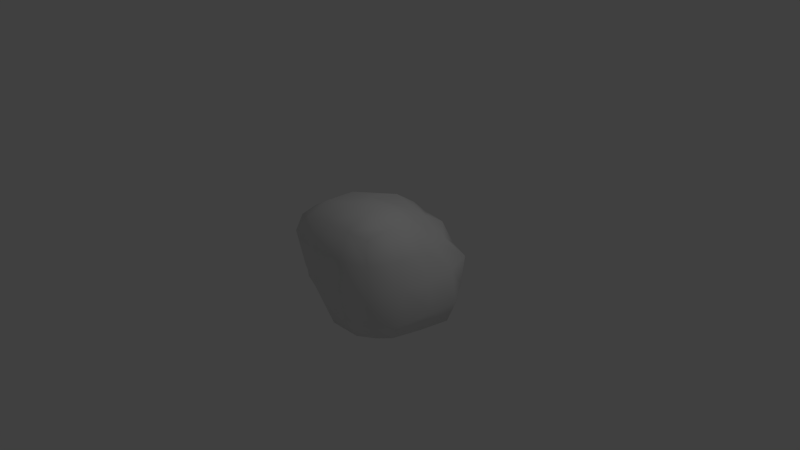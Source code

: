 # Source: rock.blend  (saved by Blender 2.69.0; exported with 4.5.12 LTS)
import bpy
from mathutils import Matrix  # noqa: F401  (used for matrix-valued properties, if any)

bpy.ops.wm.read_factory_settings(use_empty=True)
scene = bpy.context.scene
scene.name = 'Scene'

# ---- collections
col_collection_1 = bpy.data.collections.new('Collection 1'); scene.collection.children.link(col_collection_1)

# ---- materials (node trees are filled in below, after node groups)
mat_material = bpy.data.materials.new('Material')
mat_material.alpha_threshold = 0.0
mat_material.use_transparent_shadow = False
mat_material.roughness = 0.5
mat_material.line_color = (0.0, 0.0, 0.0, 1.0)

# ---- material node trees

# ---- world
world_world = bpy.data.worlds.new('World'); scene.world = world_world
world_world.color = (0.05088, 0.05088, 0.05088)
world_world.use_sun_shadow = False
world_world.sun_shadow_jitter_overblur = 0.0
world_world.cycles.sampling_method = 'MANUAL'
world_world.cycles.sample_map_resolution = 256

# ---- cameras
cam_camera = bpy.data.cameras.new('Camera')
cam_camera.clip_end = 100.0
cam_camera.lens = 35.0
cam_camera.sensor_width = 32.0
cam_camera.sensor_height = 18.0
cam_camera.ortho_scale = 7.314
cam_camera.dof.focus_distance = 0.0
cam_camera.dof.aperture_fstop = 128.0

# ---- lights
light_lamp = bpy.data.lights.new('Lamp', 'POINT')
light_lamp.transmission_factor = 0.0
light_lamp.cutoff_distance = 30.0
light_lamp.energy = 100.0
light_lamp.shadow_buffer_clip_start = 1.001
light_lamp.shadow_soft_size = 0.1
light_lamp.shadow_maximum_resolution = 0.006
light_lamp.use_absolute_resolution = True
light_lamp.cycles.use_multiple_importance_sampling = False

# ---- meshes
me_cube = bpy.data.meshes.new('Cube')
me_cube.from_pydata([(0.7569, 0.7235, -0.7145), (0.7431, -0.6455, -0.6365), (-0.4534, -0.5133, -0.463), (-0.4503, 0.4947, -0.5088), (0.5629, 0.4728, 0.4424), (0.7632, -0.7495, 0.7392), (-0.5917, -0.6521, 0.5883), (-0.3963, 0.425, 0.4401), (0.8466, -0.003763, -0.7636), (0.05032, 0.7469, -0.7293), (0.8528, 0.8076, -0.006382), (0.0487, -0.7402, -0.6845), (0.8244, -0.7989, 0.02035), (-0.5589, -0.002491, -0.5748), (-0.6008, -0.651, 0.01894), (-0.5466, 0.5733, -0.03233), (0.768, -0.01394, 0.7093), (0.1211, 0.5967, 0.5896), (0.0458, -0.7784, 0.7451), (-0.6022, -0.06226, 0.615), (0.04005, -0.001297, -0.9155), (0.07892, -0.0501, 0.8333), (1.008, -0.006836, -0.005822), (0.02813, -0.9816, 0.01364), (-0.8553, -0.03812, -0.02164), (0.07853, 0.9279, -0.01727), (0.8044, -0.4342, -0.703), (-0.2922, 0.6244, -0.6261), (0.6662, 0.6031, 0.2723), (-0.251, -0.589, -0.5384), (0.8165, -0.8042, 0.4512), (-0.5108, 0.2921, -0.5564), (-0.6642, -0.7138, 0.3578), (-0.4905, 0.519, 0.2645), (0.8348, -0.4564, 0.8061), (-0.1812, 0.4958, 0.5059), (-0.3476, -0.7215, 0.6715), (-0.5175, 0.2569, 0.5422), (0.8707, 0.4669, -0.8199), (0.4885, 0.8077, -0.788), (0.8117, 0.7732, -0.4194), (0.4684, -0.7239, -0.6939), (0.8156, -0.7359, -0.4202), (-0.5341, -0.315, -0.5432), (-0.5692, -0.6291, -0.3019), (-0.5031, 0.5346, -0.3176), (0.6344, 0.2693, 0.5334), (0.3821, 0.5386, 0.5136), (0.4698, -0.7972, 0.7761), (-0.6212, -0.4109, 0.6256), (-0.3109, 0.007584, -0.766), (0.4875, -0.007905, -0.9083), (0.04017, 0.4303, -0.9005), (0.045, -0.3899, -0.8044), (0.06091, -0.4491, 0.9065), (0.1032, 0.3263, 0.7763), (0.4565, -0.02982, 0.8369), (-0.3073, -0.05565, 0.7991), (1.018, -0.4396, 0.0567), (0.9785, 0.4322, -0.01892), (1.037, 0.00188, -0.4376), (0.9242, -0.02923, 0.3864), (-0.3346, -0.8364, 0.02677), (0.4679, -0.9662, 0.01782), (0.05349, -0.8545, -0.3496), (0.03163, -0.9537, 0.4254), (-0.7943, 0.3433, -0.03195), (-0.835, -0.4243, -0.006899), (-0.8147, -0.02195, -0.3842), (-0.7855, -0.05404, 0.3371), (-0.2606, 0.7486, -0.02448), (0.5014, 0.9594, -0.01108), (0.09157, 0.8422, 0.3618), (0.0692, 0.8917, -0.3981), (-0.2917, -0.3407, -0.6968), (-0.3348, -0.4271, 0.7975), (0.987, -0.436, 0.4493), (-0.3793, -0.8736, 0.39), (-0.7106, 0.2993, 0.305), (-0.2711, 0.7265, -0.3518), (-0.3617, 0.3878, -0.8084), (0.5143, 0.4876, -0.9938), (0.4629, -0.411, -0.8124), (0.4917, -0.4622, 0.9292), (0.3965, 0.2796, 0.6692), (-0.2267, 0.2595, 0.6614), (0.9794, -0.4624, -0.4464), (1.027, 0.4687, -0.4655), (0.8043, 0.331, 0.3042), (-0.2873, -0.7432, -0.2952), (0.4606, -0.8949, -0.3931), (0.4707, -0.9493, 0.4478), (-0.6665, 0.293, -0.3298), (-0.7176, -0.373, -0.3296), (-0.7799, -0.4246, 0.3532), (-0.2075, 0.6537, 0.2805), (0.4446, 0.8007, 0.3486), (0.5091, 0.9867, -0.4622)], [], [(74, 29, 2, 43), (75, 49, 6, 36), (76, 34, 5, 30), (77, 36, 6, 32), (78, 37, 7, 33), (79, 27, 3, 45), (80, 50, 13, 31), (81, 51, 20, 52), (82, 41, 11, 53), (83, 54, 18, 48), (84, 55, 21, 56), (85, 37, 19, 57), (86, 58, 12, 42), (87, 59, 22, 60), (88, 46, 16, 61), (89, 62, 14, 44), (90, 63, 23, 64), (91, 48, 18, 65), (92, 66, 15, 45), (93, 67, 24, 68), (94, 49, 19, 69), (95, 70, 15, 33), (96, 71, 25, 72), (97, 39, 9, 73), (50, 74, 43, 13), (20, 53, 74, 50), (53, 11, 29, 74), (54, 75, 36, 18), (21, 57, 75, 54), (57, 19, 49, 75), (58, 76, 30, 12), (22, 61, 76, 58), (61, 16, 34, 76), (62, 77, 32, 14), (23, 65, 77, 62), (65, 18, 36, 77), (66, 78, 33, 15), (24, 69, 78, 66), (69, 19, 37, 78), (70, 79, 45, 15), (25, 73, 79, 70), (73, 9, 27, 79), (27, 80, 31, 3), (9, 52, 80, 27), (52, 20, 50, 80), (39, 81, 52, 9), (0, 38, 81, 39), (38, 8, 51, 81), (51, 82, 53, 20), (8, 26, 82, 51), (26, 1, 41, 82), (34, 83, 48, 5), (16, 56, 83, 34), (56, 21, 54, 83), (46, 84, 56, 16), (4, 47, 84, 46), (47, 17, 55, 84), (55, 85, 57, 21), (17, 35, 85, 55), (35, 7, 37, 85), (26, 86, 42, 1), (8, 60, 86, 26), (60, 22, 58, 86), (38, 87, 60, 8), (0, 40, 87, 38), (40, 10, 59, 87), (59, 88, 61, 22), (10, 28, 88, 59), (28, 4, 46, 88), (29, 89, 44, 2), (11, 64, 89, 29), (64, 23, 62, 89), (41, 90, 64, 11), (1, 42, 90, 41), (42, 12, 63, 90), (63, 91, 65, 23), (12, 30, 91, 63), (30, 5, 48, 91), (31, 92, 45, 3), (13, 68, 92, 31), (68, 24, 66, 92), (43, 93, 68, 13), (2, 44, 93, 43), (44, 14, 67, 93), (67, 94, 69, 24), (14, 32, 94, 67), (32, 6, 49, 94), (35, 95, 33, 7), (17, 72, 95, 35), (72, 25, 70, 95), (47, 96, 72, 17), (4, 28, 96, 47), (28, 10, 71, 96), (71, 97, 73, 25), (10, 40, 97, 71), (40, 0, 39, 97)])
me_cube.polygons.foreach_set('use_smooth', [True] * 96)
_uv = me_cube.uv_layers.new(name='UVMap')
_uv.uv.foreach_set('vector', [0.12, 0.6215, 0.1212, 0.6853, 0.07507, 0.6681, 0.06212, 0.6185, 0.8151, 0.4413, 0.8093, 0.4937, 0.7545, 0.4935, 0.7454, 0.4611, 0.6201, 0.0, 0.7032, 0.02514, 0.6785, 0.05486, 0.6108, 0.05295, 0.6353, 0.3228, 0.7028, 0.302, 0.6957, 0.3556, 0.6447, 0.3803, 0.0, 0.2348, 0.03774, 0.2102, 0.05869, 0.2584, 0.03826, 0.291, 0.8676, 0.1852, 0.9336, 0.1781, 0.928, 0.23, 0.887, 0.2509, 0.1191, 0.4537, 0.1231, 0.5408, 0.06253, 0.5475, 0.07787, 0.4846, 0.3226, 0.4413, 0.3062, 0.5543, 0.2057, 0.5427, 0.2126, 0.4484, 0.2916, 0.6475, 0.2848, 0.7226, 0.1897, 0.7175, 0.1976, 0.6341, 0.2849, 0.06218, 0.1903, 0.05203, 0.2085, 0.0, 0.3017, 0.007982, 0.2336, 0.2345, 0.1637, 0.2235, 0.176, 0.1407, 0.2578, 0.1577, 0.09802, 0.2095, 0.03774, 0.2102, 0.03336, 0.1355, 0.09247, 0.1294, 0.4215, 0.0266, 0.5322, 0.003609, 0.5157, 0.06243, 0.4214, 0.07351, 0.6252, 0.6184, 0.5299, 0.5972, 0.556, 0.5261, 0.6497, 0.5455, 0.331, 0.294, 0.2903, 0.2537, 0.329, 0.1839, 0.3734, 0.2171, 0.4864, 0.3152, 0.5552, 0.321, 0.5704, 0.3727, 0.4994, 0.3733, 0.4329, 0.1581, 0.5203, 0.1485, 0.5338, 0.2468, 0.4581, 0.2456, 0.6158, 0.1357, 0.6947, 0.121, 0.7032, 0.2151, 0.6257, 0.234, 0.9192, 0.305, 0.8578, 0.3472, 0.8271, 0.2774, 0.887, 0.2509, 0.7914, 0.7097, 0.7861, 0.643, 0.8723, 0.6585, 0.8673, 0.7367, 0.7963, 0.5611, 0.8093, 0.4937, 0.8878, 0.5053, 0.8792, 0.5757, 0.7472, 0.2298, 0.7996, 0.2065, 0.8271, 0.2774, 0.772, 0.2954, 0.2267, 0.3727, 0.2415, 0.4413, 0.1504, 0.4208, 0.1467, 0.3676, 0.8415, 0.003506, 0.926, 0.0, 0.9323, 0.09321, 0.8504, 0.1009, 0.1231, 0.5408, 0.12, 0.6215, 0.06212, 0.6185, 0.06253, 0.5475, 0.2057, 0.5427, 0.1976, 0.6341, 0.12, 0.6215, 0.1231, 0.5408, 0.1976, 0.6341, 0.1897, 0.7175, 0.1212, 0.6853, 0.12, 0.6215, 0.1903, 0.05203, 0.1055, 0.05316, 0.1213, 0.004939, 0.2085, 0.0, 0.176, 0.1407, 0.09247, 0.1294, 0.1055, 0.05316, 0.1903, 0.05203, 0.8993, 0.4504, 0.8878, 0.5053, 0.8093, 0.4937, 0.8151, 0.4413, 0.5322, 0.003609, 0.6201, 0.0, 0.6108, 0.05295, 0.5157, 0.06243, 0.556, 0.5261, 0.4713, 0.5157, 0.4849, 0.4413, 0.5708, 0.4564, 0.4713, 0.5157, 0.3985, 0.5264, 0.407, 0.4442, 0.4849, 0.4413, 0.5552, 0.321, 0.6353, 0.3228, 0.6447, 0.3803, 0.5704, 0.3727, 0.5338, 0.2468, 0.6257, 0.234, 0.6353, 0.3228, 0.5552, 0.321, 0.6257, 0.234, 0.7032, 0.2151, 0.7028, 0.302, 0.6353, 0.3228, 0.8578, 0.3472, 0.7929, 0.3621, 0.772, 0.2954, 0.8271, 0.2774, 0.8723, 0.6585, 0.8792, 0.5757, 0.9592, 0.5894, 0.959, 0.6689, 0.8792, 0.5757, 0.8878, 0.5053, 0.9592, 0.5264, 0.9592, 0.5894, 0.7996, 0.2065, 0.8676, 0.1852, 0.887, 0.2509, 0.8271, 0.2774, 0.7703, 0.1252, 0.8504, 0.1009, 0.8676, 0.1852, 0.7996, 0.2065, 0.8504, 0.1009, 0.9323, 0.09321, 0.9336, 0.1781, 0.8676, 0.1852, 0.9336, 0.1781, 0.9967, 0.2008, 0.9604, 0.2581, 0.928, 0.23, 0.9323, 0.09321, 1.0, 0.1136, 0.9967, 0.2008, 0.9336, 0.1781, 0.2126, 0.4484, 0.2057, 0.5427, 0.1231, 0.5408, 0.1191, 0.4537, 0.926, 0.0, 1.0, 0.01131, 1.0, 0.1136, 0.9323, 0.09321, 0.6598, 0.7136, 0.7007, 0.6623, 0.7334, 0.7326, 0.6675, 0.7737, 0.3985, 0.4627, 0.3838, 0.5687, 0.3062, 0.5543, 0.3226, 0.4413, 0.3062, 0.5543, 0.2916, 0.6475, 0.1976, 0.6341, 0.2057, 0.5427, 0.3838, 0.5687, 0.3656, 0.6657, 0.2916, 0.6475, 0.3062, 0.5543, 0.3656, 0.6657, 0.3467, 0.7144, 0.2848, 0.7226, 0.2916, 0.6475, 0.3635, 0.08706, 0.2849, 0.06218, 0.3017, 0.007982, 0.3647, 0.03141, 0.329, 0.1839, 0.2578, 0.1577, 0.2849, 0.06218, 0.3635, 0.08706, 0.2578, 0.1577, 0.176, 0.1407, 0.1903, 0.05203, 0.2849, 0.06218, 0.2903, 0.2537, 0.2336, 0.2345, 0.2578, 0.1577, 0.329, 0.1839, 0.2668, 0.3012, 0.2217, 0.3015, 0.2336, 0.2345, 0.2903, 0.2537, 0.2217, 0.3015, 0.1592, 0.297, 0.1637, 0.2235, 0.2336, 0.2345, 0.1637, 0.2235, 0.09802, 0.2095, 0.09247, 0.1294, 0.176, 0.1407, 0.1592, 0.297, 0.1004, 0.2739, 0.09802, 0.2095, 0.1637, 0.2235, 0.1004, 0.2739, 0.05869, 0.2584, 0.03774, 0.2102, 0.09802, 0.2095, 0.3656, 0.6657, 0.3985, 0.689, 0.3563, 0.747, 0.3467, 0.7144, 0.7189, 0.5928, 0.6497, 0.5455, 0.6813, 0.4859, 0.7334, 0.5321, 0.6497, 0.5455, 0.556, 0.5261, 0.5708, 0.4564, 0.6813, 0.4859, 0.7007, 0.6623, 0.6252, 0.6184, 0.6497, 0.5455, 0.7189, 0.5928, 0.6598, 0.7136, 0.593, 0.6965, 0.6252, 0.6184, 0.7007, 0.6623, 0.593, 0.6965, 0.5014, 0.6732, 0.5299, 0.5972, 0.6252, 0.6184, 0.5299, 0.5972, 0.4644, 0.5934, 0.4713, 0.5157, 0.556, 0.5261, 0.3263, 0.4223, 0.2877, 0.3476, 0.331, 0.294, 0.3734, 0.3515, 0.2877, 0.3476, 0.2668, 0.3012, 0.2903, 0.2537, 0.331, 0.294, 0.1212, 0.6853, 0.1047, 0.731, 0.0432, 0.6994, 0.07507, 0.6681, 0.3892, 0.2509, 0.4581, 0.2456, 0.4864, 0.3152, 0.438, 0.3073, 0.4581, 0.2456, 0.5338, 0.2468, 0.5552, 0.321, 0.4864, 0.3152, 0.3734, 0.1573, 0.4329, 0.1581, 0.4581, 0.2456, 0.3892, 0.2509, 0.38, 0.09164, 0.4214, 0.07351, 0.4329, 0.1581, 0.3734, 0.1573, 0.4214, 0.07351, 0.5157, 0.06243, 0.5203, 0.1485, 0.4329, 0.1581, 0.5203, 0.1485, 0.6158, 0.1357, 0.6257, 0.234, 0.5338, 0.2468, 0.5157, 0.06243, 0.6108, 0.05295, 0.6158, 0.1357, 0.5203, 0.1485, 0.6108, 0.05295, 0.6785, 0.05486, 0.6947, 0.121, 0.6158, 0.1357, 0.9604, 0.2581, 0.9192, 0.305, 0.887, 0.2509, 0.928, 0.23, 0.9963, 0.2954, 0.9671, 0.3603, 0.9192, 0.305, 0.9604, 0.2581, 0.8673, 0.7367, 0.8723, 0.6585, 0.959, 0.6689, 0.9422, 0.7266, 0.06212, 0.6185, 0.01469, 0.6383, 0.0, 0.556, 0.06253, 0.5475, 0.07507, 0.6681, 0.0432, 0.6994, 0.01469, 0.6383, 0.06212, 0.6185, 0.7371, 0.6888, 0.7399, 0.6192, 0.7861, 0.643, 0.7914, 0.7097, 0.7861, 0.643, 0.7963, 0.5611, 0.8792, 0.5757, 0.8723, 0.6585, 0.7399, 0.6192, 0.7334, 0.5459, 0.7963, 0.5611, 0.7861, 0.643, 0.7334, 0.5459, 0.7545, 0.4935, 0.8093, 0.4937, 0.7963, 0.5611, 0.1004, 0.2739, 0.09306, 0.3267, 0.03826, 0.291, 0.05869, 0.2584, 0.1592, 0.297, 0.1467, 0.3676, 0.09306, 0.3267, 0.1004, 0.2739, 0.7032, 0.1609, 0.7703, 0.1252, 0.7996, 0.2065, 0.7472, 0.2298, 0.2217, 0.3015, 0.2267, 0.3727, 0.1467, 0.3676, 0.1592, 0.297, 0.2668, 0.3012, 0.2877, 0.3476, 0.2267, 0.3727, 0.2217, 0.3015, 0.2877, 0.3476, 0.3263, 0.4223, 0.2415, 0.4413, 0.2267, 0.3727, 0.7545, 0.04287, 0.8415, 0.003506, 0.8504, 0.1009, 0.7703, 0.1252, 0.5014, 0.6732, 0.593, 0.6965, 0.5852, 0.78, 0.4888, 0.7533, 0.593, 0.6965, 0.6598, 0.7136, 0.6675, 0.7737, 0.5852, 0.78])
me_cube.materials.append(mat_material)
me_cube.use_remesh_preserve_volume = False
me_cube.use_remesh_preserve_attributes = False
me_cube.use_mirror_vertex_groups = False
me_cube.update()

# ---- objects
ob_rock = bpy.data.objects.new('rock', me_cube)
ob_lamp = bpy.data.objects.new('Lamp', light_lamp)
ob_camera = bpy.data.objects.new('Camera', cam_camera)

# ---- transforms, parenting, visibility, modifiers, constraints
ob_rock.location = (0.0, 0.0, 0.0)
ob_rock.lock_rotations_4d = False
ob_rock.empty_display_type = 'ARROWS'
ob_rock.lineart.crease_threshold = 0.0
ob_lamp.location = (4.076, 1.005, 5.904)
ob_lamp.rotation_euler = (0.6503, 0.05522, 1.866)
ob_lamp.lock_rotations_4d = False
ob_lamp.empty_display_type = 'ARROWS'
ob_lamp.color = (0.0, 0.0, 0.0, 0.0)
ob_lamp.lineart.crease_threshold = 0.0
ob_camera.location = (7.481, -6.508, 5.344)
ob_camera.rotation_euler = (1.109, 0.01082, 0.8149)
ob_camera.lock_rotations_4d = False
ob_camera.empty_display_type = 'ARROWS'
ob_camera.color = (0.0, 0.0, 0.0, 0.0)
ob_camera.display_type = 'WIRE'
ob_camera.lineart.crease_threshold = 0.0

# ---- collection membership
col_collection_1.objects.link(ob_rock)
col_collection_1.objects.link(ob_lamp)
col_collection_1.objects.link(ob_camera)

# ---- scene / render settings (as saved in the file)
scene.camera = ob_camera
scene.frame_start = 1; scene.frame_end = 250; scene.frame_set(1)
scene.render.engine = 'BLENDER_EEVEE_NEXT'
scene.render.image_settings.compression = 90
scene.render.resolution_percentage = 50
scene.render.dither_intensity = 0.0
scene.cycles.use_denoising = False
scene.cycles.samples = 10
scene.cycles.sampling_pattern = 'TABULATED_SOBOL'
scene.cycles.light_sampling_threshold = 0.0
scene.cycles.use_adaptive_sampling = False
scene.cycles.use_light_tree = False
scene.cycles.blur_glossy = 0.0
scene.cycles.volume_bounces = 1
scene.cycles.pixel_filter_type = 'GAUSSIAN'
scene.cycles.sample_clamp_indirect = 0.0
scene.view_settings.view_transform = 'Standard'
bpy.context.view_layer.update()
